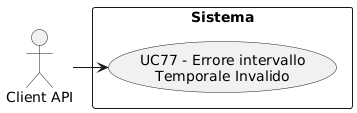

The diagram above was rendered by PlantUML. Its source (embedded in the PNG):
@startuml
skinparam wrapWidth 200
skinparam MaxMessageSize 150
top to bottom direction
skinparam packageStyle rectangle

actor "Client API" as CA_api_client

rectangle "Sistema" {
    usecase "UC77 - Errore intervallo Temporale Invalido" as err_intervallo_temporale_invalido
}

CA_api_client -right-> err_intervallo_temporale_invalido
@enduml